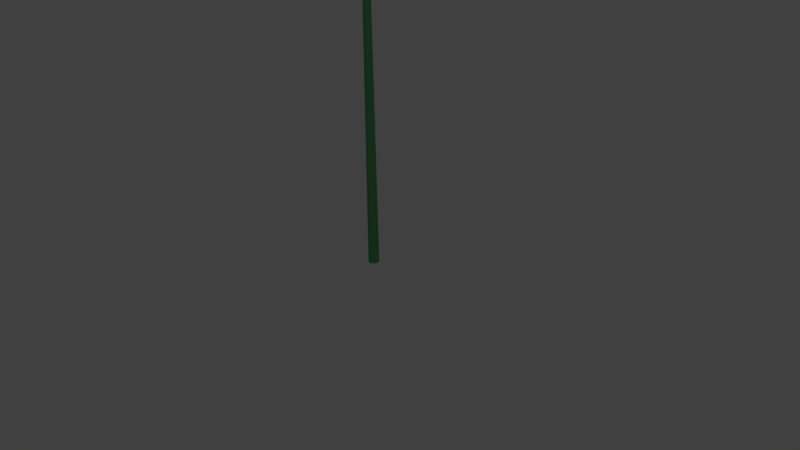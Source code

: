 # Source: Strawberry_Stem.blend  (saved by Blender 2.75.0; exported with 4.5.12 LTS)
import bpy
from mathutils import Matrix  # noqa: F401  (used for matrix-valued properties, if any)

bpy.ops.wm.read_factory_settings(use_empty=True)
scene = bpy.context.scene
scene.name = 'Scene'

# ---- collections
col_collection_1 = bpy.data.collections.new('Collection 1'); scene.collection.children.link(col_collection_1)

# ---- materials (node trees are filled in below, after node groups)
mat_material = bpy.data.materials.new('Material')
mat_material.alpha_threshold = 0.0
mat_material.use_transparent_shadow = False
mat_material.diffuse_color = (0.1095, 0.3968, 0.147, 1.0)
mat_material.roughness = 0.5
mat_material.line_color = (0.0, 0.0, 0.0, 1.0)

# ---- material node trees

# ---- world
world_world = bpy.data.worlds.new('World'); scene.world = world_world
world_world.color = (0.05088, 0.05088, 0.05088)
world_world.use_sun_shadow = False
world_world.sun_shadow_jitter_overblur = 0.0
world_world.cycles.sampling_method = 'MANUAL'
world_world.cycles.sample_map_resolution = 256

# ---- cameras
cam_camera = bpy.data.cameras.new('Camera')
cam_camera.clip_end = 100.0
cam_camera.lens = 35.0
cam_camera.sensor_width = 32.0
cam_camera.sensor_height = 18.0
cam_camera.ortho_scale = 7.314
cam_camera.dof.focus_distance = 0.0
cam_camera.dof.aperture_fstop = 128.0

# ---- lights
light_lamp = bpy.data.lights.new('Lamp', 'POINT')
light_lamp.transmission_factor = 0.0
light_lamp.cutoff_distance = 30.0
light_lamp.energy = 100.0
light_lamp.shadow_buffer_clip_start = 1.001
light_lamp.shadow_soft_size = 0.1
light_lamp.shadow_maximum_resolution = 0.006
light_lamp.use_absolute_resolution = True
light_lamp.cycles.use_multiple_importance_sampling = False

# ---- meshes
me_plane_001 = bpy.data.meshes.new('Plane.001')
me_plane_001.from_pydata([(-0.8024, -1.812, 0.02568), (-1.192e-07, -2.814, 0.0), (1.178e-07, 0.01352, -0.00894), (-0.5742, -2.453, 0.02916), (-0.5043, -0.5858, -0.03416), (-8.238e-09, -1.389, -0.06171), (-0.5162, -1.602, -0.01298), (5.137e-08, -0.6817, -0.06171), (-9.168e-08, -2.488, 0.0), (-0.2873, -0.8693, -0.04714), (-0.3539, -2.261, 0.004553)], [], [(3, 1, 8, 10), (4, 0, 6, 9), (2, 4, 9, 7), (7, 9, 6, 5), (6, 10, 8, 5), (0, 3, 10, 6)])
me_plane_001.polygons.foreach_set('use_smooth', [True] * 6)
_uv = me_plane_001.uv_layers.new(name='UVMap')
_uv.uv.foreach_set('vector', [0.4601, 0.3413, 0.4108, 0.267, 0.4524, 0.2689, 0.4811, 0.3068, 0.6024, 0.3429, 0.5292, 0.3669, 0.5271, 0.3182, 0.5723, 0.3168, 0.6285, 0.2729, 0.6024, 0.3429, 0.5723, 0.3168, 0.5854, 0.272, 0.5854, 0.272, 0.5723, 0.3168, 0.5271, 0.3182, 0.5366, 0.271, 0.5271, 0.3182, 0.4811, 0.3068, 0.4524, 0.2689, 0.5366, 0.271, 0.5292, 0.3669, 0.4601, 0.3413, 0.4811, 0.3068, 0.5271, 0.3182])
me_plane_001.materials.append(mat_material)
me_plane_001.use_remesh_preserve_volume = False
me_plane_001.use_remesh_preserve_attributes = False
me_plane_001.use_mirror_vertex_groups = False
me_plane_001.update()
me_cube_001 = bpy.data.meshes.new('Cube.001')
me_cube_001.from_pydata([(6.636e-09, -0.1061, -0.1), (6.636e-09, -0.1061, 0.9), (-0.1061, -5.588e-09, -0.1), (-0.1061, -5.588e-09, 0.9), (0.1061, 5.588e-09, -0.1), (0.1061, 5.588e-09, 0.9), (-4.54e-09, 0.1061, -0.1), (-4.54e-09, 0.1061, 0.9)], [], [(1, 3, 2, 0), (3, 7, 6, 2), (7, 5, 4, 6), (5, 1, 0, 4)])
me_cube_001.polygons.foreach_set('use_smooth', [True] * 4)
_uv = me_cube_001.uv_layers.new(name='UVMap')
_uv.uv.foreach_set('vector', [0.5249, 0.3968, 0.5231, 0.3901, 0.5289, 0.3882, 0.5306, 0.395, 0.5231, 0.3901, 0.5249, 0.3968, 0.5306, 0.395, 0.5289, 0.3882, 0.5249, 0.3968, 0.5266, 0.4036, 0.5324, 0.4018, 0.5306, 0.395, 0.5266, 0.4036, 0.5249, 0.3968, 0.5306, 0.395, 0.5324, 0.4018])
me_cube_001.materials.append(mat_material)
me_cube_001.use_remesh_preserve_volume = False
me_cube_001.use_remesh_preserve_attributes = False
me_cube_001.use_mirror_vertex_groups = False
me_cube_001.update()

# ---- curves / text
cu_nurbspath = bpy.data.curves.new('NurbsPath', 'CURVE')
cu_nurbspath.dimensions = '3D'
_sp = cu_nurbspath.splines.new('NURBS'); _sp.points.add(4)
_sp.points.foreach_set('co', [0.0, 0.0, 0.0, 1.0, 0.0, 0.0, 1.0, 1.0, 0.0, 0.0, 2.0, 1.0, 0.0, 0.0, 3.0, 1.0, 0.0, 0.0, 3.931, 1.0])
_sp.order_u = 5
_sp.order_v = 0
_sp.use_endpoint_u = True
cu_nurbspath.materials.append(mat_material)
cu_nurbspath.use_path = True
cu_nurbspath.use_path_clamp = True
cu_nurbspath.bevel_resolution = 0
cu_nurbspath.fill_mode = 'HALF'

# ---- objects
ob_nurbspath = bpy.data.objects.new('NurbsPath', cu_nurbspath)
ob_plane = bpy.data.objects.new('Plane', me_plane_001)
ob_plane_001 = bpy.data.objects.new('Plane.001', me_plane_001)
ob_plane_002 = bpy.data.objects.new('Plane.002', me_plane_001)
ob_cube = bpy.data.objects.new('Cube', me_cube_001)
ob_lamp = bpy.data.objects.new('Lamp', light_lamp)
ob_camera = bpy.data.objects.new('Camera', cam_camera)

# ---- transforms, parenting, visibility, modifiers, constraints
ob_nurbspath.location = (0.0, 0.0, 0.0)
ob_nurbspath.rotation_euler = (0.0, -0.0, 3.142)
ob_nurbspath.lineart.crease_threshold = 0.0
ob_plane.location = (0.0, 0.0, 0.0)
ob_plane.lineart.crease_threshold = 0.0
_m = ob_plane.modifiers.new('Mirror', 'MIRROR')
_c = ob_plane.constraints.new('FOLLOW_PATH'); _c.name = 'Follow Path'
_c.target = ob_nurbspath
_c.offset_factor = 1.0
_c.forward_axis = 'FORWARD_Z'
_c.up_axis = 'UP_Y'
_c.use_curve_follow = True
_c.use_fixed_location = True
ob_plane_001.location = (0.0, 0.0, 0.0)
ob_plane_001.rotation_euler = (0.03923, 0.001629, 1.764)
ob_plane_001.lineart.crease_threshold = 0.0
_m = ob_plane_001.modifiers.new('Mirror', 'MIRROR')
_c = ob_plane_001.constraints.new('FOLLOW_PATH'); _c.name = 'Follow Path'
_c.target = ob_nurbspath
_c.offset_factor = 1.0
_c.forward_axis = 'FORWARD_Z'
_c.up_axis = 'UP_Y'
_c.use_curve_follow = True
_c.use_fixed_location = True
ob_plane_002.location = (0.0, 0.0, 0.0)
ob_plane_002.rotation_euler = (-4.363e-08, -1.628e-07, -1.047)
ob_plane_002.lineart.crease_threshold = 0.0
_m = ob_plane_002.modifiers.new('Mirror', 'MIRROR')
_c = ob_plane_002.constraints.new('FOLLOW_PATH'); _c.name = 'Follow Path'
_c.target = ob_nurbspath
_c.offset_factor = 1.0
_c.forward_axis = 'FORWARD_Z'
_c.up_axis = 'UP_Y'
_c.use_curve_follow = True
_c.use_fixed_location = True
_c = ob_plane_002.constraints.new('COPY_ROTATION'); _c.name = 'Copy Rotation'
_c.active = False
_c.target = ob_plane_001
_c.use_x = False
_c.use_y = False
_c.invert_z = True
ob_cube.location = (0.0, 0.0, 0.0)
ob_cube.lineart.crease_threshold = 0.0
_m = ob_cube.modifiers.new('Array', 'ARRAY')
_m.fit_type = 'FIT_CURVE'
_m.curve = ob_nurbspath
_m.constant_offset_displace = (0.0, 0.0, 0.0)
_m.relative_offset_displace = (0.0, 0.0, 1.0)
_m.use_merge_vertices = True
_m = ob_cube.modifiers.new('SimpleDeform', 'SIMPLE_DEFORM')
_m.deform_method = 'TAPER'
_m.deform_axis = 'Z'
_m.factor = -0.3646
_m.angle = -0.3646
_m = ob_cube.modifiers.new('Curve', 'CURVE')
_m.object = ob_nurbspath
_m.deform_axis = 'POS_Z'
_m = ob_cube.modifiers.new('Subsurf', 'SUBSURF')
_m.uv_smooth = 'PRESERVE_CORNERS'
_m.quality = 2
_m.show_only_control_edges = False
ob_lamp.location = (4.076, -2.695, 9.286)
ob_lamp.rotation_euler = (0.6503, 0.05522, 1.866)
ob_lamp.lock_rotations_4d = False
ob_lamp.empty_display_type = 'ARROWS'
ob_lamp.color = (0.0, 0.0, 0.0, 0.0)
ob_lamp.lineart.crease_threshold = 0.0
ob_camera.location = (7.481, -6.508, 5.344)
ob_camera.rotation_euler = (1.109, 0.01082, 0.8149)
ob_camera.lock_rotations_4d = False
ob_camera.empty_display_type = 'ARROWS'
ob_camera.color = (0.0, 0.0, 0.0, 0.0)
ob_camera.display_type = 'WIRE'
ob_camera.lineart.crease_threshold = 0.0

# ---- collection membership
col_collection_1.objects.link(ob_nurbspath)
col_collection_1.objects.link(ob_plane)
col_collection_1.objects.link(ob_plane_001)
col_collection_1.objects.link(ob_plane_002)
col_collection_1.objects.link(ob_cube)
col_collection_1.objects.link(ob_lamp)
col_collection_1.objects.link(ob_camera)

# ---- scene / render settings (as saved in the file)
scene.camera = ob_camera
scene.frame_start = 1; scene.frame_end = 250; scene.frame_set(1)
scene.render.engine = 'BLENDER_EEVEE_NEXT'
scene.render.resolution_percentage = 50
scene.render.dither_intensity = 0.0
scene.cycles.use_denoising = False
scene.cycles.samples = 10
scene.cycles.sampling_pattern = 'TABULATED_SOBOL'
scene.cycles.light_sampling_threshold = 0.0
scene.cycles.use_adaptive_sampling = False
scene.cycles.use_light_tree = False
scene.cycles.blur_glossy = 0.0
scene.cycles.pixel_filter_type = 'GAUSSIAN'
scene.cycles.sample_clamp_indirect = 0.0
scene.view_settings.view_transform = 'Standard'
bpy.context.view_layer.update()
